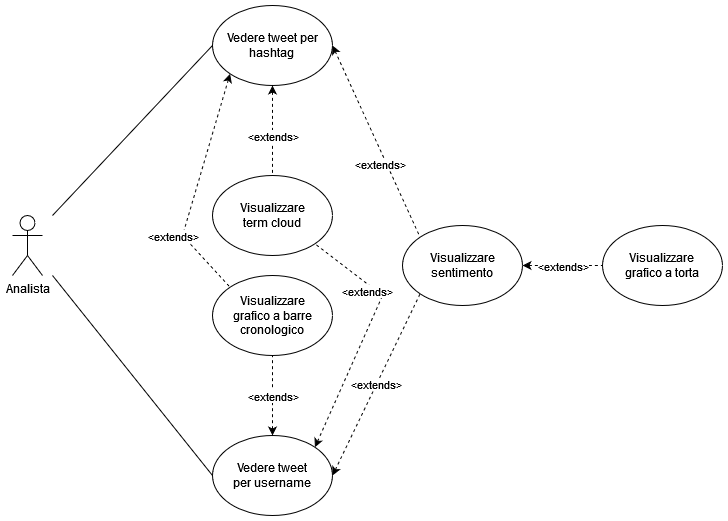

The diagram above was exported from draw.io. Its source (the exported page's mxGraphModel, read from the mxfile embedded in the PNG):
<mxGraphModel dx="1422" dy="752" grid="1" gridSize="10" guides="1" tooltips="1" connect="1" arrows="1" fold="1" page="1" pageScale="1" pageWidth="827" pageHeight="1169" math="0" shadow="0">
  <root>
    <mxCell id="0" />
    <mxCell id="1" parent="0" />
    <mxCell id="wpqyA-FpLVaELwN1TycZ-2" value="&lt;div&gt;Vedere tweet per&lt;/div&gt;&lt;div&gt;hashtag&lt;br&gt;&lt;/div&gt;" style="ellipse;whiteSpace=wrap;html=1;" vertex="1" parent="1">
      <mxGeometry x="290" y="90" width="120" height="80" as="geometry" />
    </mxCell>
    <mxCell id="wpqyA-FpLVaELwN1TycZ-4" value="" style="endArrow=none;dashed=1;html=1;rounded=0;endFill=1;startFill=1;startArrow=classic;exitX=1;exitY=0.5;exitDx=0;exitDy=0;entryX=0;entryY=0;entryDx=0;entryDy=0;" edge="1" parent="1" source="wpqyA-FpLVaELwN1TycZ-2" target="wpqyA-FpLVaELwN1TycZ-8">
      <mxGeometry width="50" height="50" relative="1" as="geometry">
        <mxPoint x="460" y="280" as="sourcePoint" />
        <mxPoint x="510" y="300" as="targetPoint" />
      </mxGeometry>
    </mxCell>
    <mxCell id="wpqyA-FpLVaELwN1TycZ-11" value="&amp;lt;extends&amp;gt;" style="edgeLabel;html=1;align=center;verticalAlign=middle;resizable=0;points=[];" vertex="1" connectable="0" parent="wpqyA-FpLVaELwN1TycZ-4">
      <mxGeometry x="0.2746" y="7" relative="1" as="geometry">
        <mxPoint x="-15" as="offset" />
      </mxGeometry>
    </mxCell>
    <mxCell id="wpqyA-FpLVaELwN1TycZ-5" value="Analista" style="shape=umlActor;verticalLabelPosition=bottom;verticalAlign=top;html=1;outlineConnect=0;" vertex="1" parent="1">
      <mxGeometry x="90" y="300" width="30" height="60" as="geometry" />
    </mxCell>
    <mxCell id="wpqyA-FpLVaELwN1TycZ-7" value="&lt;div&gt;Vedere tweet&lt;/div&gt;&lt;div&gt;per username&lt;br&gt;&lt;/div&gt;" style="ellipse;whiteSpace=wrap;html=1;" vertex="1" parent="1">
      <mxGeometry x="290" y="520" width="120" height="80" as="geometry" />
    </mxCell>
    <mxCell id="wpqyA-FpLVaELwN1TycZ-8" value="&lt;div&gt;Visualizzare&lt;/div&gt;&lt;div&gt;sentimento&lt;br&gt;&lt;/div&gt;" style="ellipse;whiteSpace=wrap;html=1;" vertex="1" parent="1">
      <mxGeometry x="480" y="310" width="120" height="80" as="geometry" />
    </mxCell>
    <mxCell id="wpqyA-FpLVaELwN1TycZ-10" value="&amp;lt;extends&amp;gt;" style="endArrow=none;dashed=1;html=1;rounded=0;endFill=1;startFill=1;startArrow=classic;exitX=1;exitY=0.5;exitDx=0;exitDy=0;entryX=0;entryY=1;entryDx=0;entryDy=0;" edge="1" parent="1" source="wpqyA-FpLVaELwN1TycZ-7" target="wpqyA-FpLVaELwN1TycZ-8">
      <mxGeometry width="50" height="50" relative="1" as="geometry">
        <mxPoint x="410" y="290" as="sourcePoint" />
        <mxPoint x="507.57359312880726" y="331.7157287525383" as="targetPoint" />
      </mxGeometry>
    </mxCell>
    <mxCell id="wpqyA-FpLVaELwN1TycZ-12" value="" style="endArrow=none;dashed=1;html=1;rounded=0;endFill=1;startFill=1;startArrow=classic;exitX=1;exitY=0.5;exitDx=0;exitDy=0;entryX=0;entryY=0.5;entryDx=0;entryDy=0;" edge="1" parent="1" source="wpqyA-FpLVaELwN1TycZ-8" target="wpqyA-FpLVaELwN1TycZ-14">
      <mxGeometry width="50" height="50" relative="1" as="geometry">
        <mxPoint x="540" y="250" as="sourcePoint" />
        <mxPoint x="540" y="130" as="targetPoint" />
      </mxGeometry>
    </mxCell>
    <mxCell id="wpqyA-FpLVaELwN1TycZ-15" value="&amp;lt;extends&amp;gt;" style="edgeLabel;html=1;align=center;verticalAlign=middle;resizable=0;points=[];" vertex="1" connectable="0" parent="wpqyA-FpLVaELwN1TycZ-12">
      <mxGeometry x="0.375" y="-1" relative="1" as="geometry">
        <mxPoint x="-15" y="-1" as="offset" />
      </mxGeometry>
    </mxCell>
    <mxCell id="wpqyA-FpLVaELwN1TycZ-14" value="&lt;div&gt;Visualizzare&lt;/div&gt;&lt;div&gt;grafico a torta&lt;br&gt;&lt;/div&gt;" style="ellipse;whiteSpace=wrap;html=1;" vertex="1" parent="1">
      <mxGeometry x="680" y="310" width="120" height="80" as="geometry" />
    </mxCell>
    <mxCell id="wpqyA-FpLVaELwN1TycZ-16" value="&lt;div&gt;Visualizzare&lt;/div&gt;&lt;div&gt;grafico a barre&lt;/div&gt;&lt;div&gt;cronologico&lt;br&gt;&lt;/div&gt;" style="ellipse;whiteSpace=wrap;html=1;" vertex="1" parent="1">
      <mxGeometry x="290" y="360" width="120" height="80" as="geometry" />
    </mxCell>
    <mxCell id="wpqyA-FpLVaELwN1TycZ-17" value="&lt;div&gt;Visualizzare&lt;/div&gt;term cloud" style="ellipse;whiteSpace=wrap;html=1;" vertex="1" parent="1">
      <mxGeometry x="290" y="260" width="120" height="80" as="geometry" />
    </mxCell>
    <mxCell id="wpqyA-FpLVaELwN1TycZ-18" value="" style="endArrow=none;dashed=1;html=1;rounded=0;endFill=1;startFill=1;startArrow=classic;exitX=0.5;exitY=1;exitDx=0;exitDy=0;entryX=0.5;entryY=0;entryDx=0;entryDy=0;" edge="1" parent="1" source="wpqyA-FpLVaELwN1TycZ-2" target="wpqyA-FpLVaELwN1TycZ-17">
      <mxGeometry width="50" height="50" relative="1" as="geometry">
        <mxPoint x="420" y="140" as="sourcePoint" />
        <mxPoint x="507.57359312880726" y="331.7157287525381" as="targetPoint" />
      </mxGeometry>
    </mxCell>
    <mxCell id="wpqyA-FpLVaELwN1TycZ-19" value="&amp;lt;extends&amp;gt;" style="edgeLabel;html=1;align=center;verticalAlign=middle;resizable=0;points=[];" vertex="1" connectable="0" parent="wpqyA-FpLVaELwN1TycZ-18">
      <mxGeometry x="0.2746" y="7" relative="1" as="geometry">
        <mxPoint x="-7" y="-7" as="offset" />
      </mxGeometry>
    </mxCell>
    <mxCell id="wpqyA-FpLVaELwN1TycZ-20" value="" style="endArrow=none;dashed=1;html=1;rounded=0;endFill=1;startFill=1;startArrow=classic;exitX=1;exitY=0;exitDx=0;exitDy=0;entryX=1;entryY=1;entryDx=0;entryDy=0;" edge="1" parent="1" source="wpqyA-FpLVaELwN1TycZ-7" target="wpqyA-FpLVaELwN1TycZ-17">
      <mxGeometry width="50" height="50" relative="1" as="geometry">
        <mxPoint x="450" y="330" as="sourcePoint" />
        <mxPoint x="450" y="420" as="targetPoint" />
        <Array as="points">
          <mxPoint x="460" y="380" />
        </Array>
      </mxGeometry>
    </mxCell>
    <mxCell id="wpqyA-FpLVaELwN1TycZ-21" value="&amp;lt;extends&amp;gt;" style="edgeLabel;html=1;align=center;verticalAlign=middle;resizable=0;points=[];" vertex="1" connectable="0" parent="wpqyA-FpLVaELwN1TycZ-20">
      <mxGeometry x="0.2746" y="7" relative="1" as="geometry">
        <mxPoint x="-7" y="-7" as="offset" />
      </mxGeometry>
    </mxCell>
    <mxCell id="wpqyA-FpLVaELwN1TycZ-22" value="" style="endArrow=none;dashed=1;html=1;rounded=0;endFill=1;startFill=1;startArrow=classic;exitX=0.5;exitY=0;exitDx=0;exitDy=0;entryX=0.5;entryY=1;entryDx=0;entryDy=0;" edge="1" parent="1" source="wpqyA-FpLVaELwN1TycZ-7" target="wpqyA-FpLVaELwN1TycZ-16">
      <mxGeometry width="50" height="50" relative="1" as="geometry">
        <mxPoint x="360" y="180" as="sourcePoint" />
        <mxPoint x="350" y="460" as="targetPoint" />
      </mxGeometry>
    </mxCell>
    <mxCell id="wpqyA-FpLVaELwN1TycZ-23" value="&amp;lt;extends&amp;gt;" style="edgeLabel;html=1;align=center;verticalAlign=middle;resizable=0;points=[];" vertex="1" connectable="0" parent="wpqyA-FpLVaELwN1TycZ-22">
      <mxGeometry x="0.2746" y="7" relative="1" as="geometry">
        <mxPoint x="7" y="11" as="offset" />
      </mxGeometry>
    </mxCell>
    <mxCell id="wpqyA-FpLVaELwN1TycZ-24" value="" style="endArrow=none;dashed=1;html=1;rounded=0;endFill=1;startFill=1;startArrow=classic;exitX=0;exitY=1;exitDx=0;exitDy=0;entryX=0;entryY=0;entryDx=0;entryDy=0;" edge="1" parent="1" source="wpqyA-FpLVaELwN1TycZ-2" target="wpqyA-FpLVaELwN1TycZ-16">
      <mxGeometry width="50" height="50" relative="1" as="geometry">
        <mxPoint x="402.42640687119274" y="541.7157287525379" as="sourcePoint" />
        <mxPoint x="402.42640687119274" y="338.2842712474619" as="targetPoint" />
        <Array as="points">
          <mxPoint x="260" y="320" />
        </Array>
      </mxGeometry>
    </mxCell>
    <mxCell id="wpqyA-FpLVaELwN1TycZ-25" value="&amp;lt;extends&amp;gt;" style="edgeLabel;html=1;align=center;verticalAlign=middle;resizable=0;points=[];" vertex="1" connectable="0" parent="wpqyA-FpLVaELwN1TycZ-24">
      <mxGeometry x="0.2746" y="7" relative="1" as="geometry">
        <mxPoint x="-21" y="14" as="offset" />
      </mxGeometry>
    </mxCell>
    <mxCell id="wpqyA-FpLVaELwN1TycZ-28" value="" style="endArrow=none;html=1;rounded=0;entryX=0;entryY=0.5;entryDx=0;entryDy=0;" edge="1" parent="1" target="wpqyA-FpLVaELwN1TycZ-2">
      <mxGeometry width="50" height="50" relative="1" as="geometry">
        <mxPoint x="130" y="300" as="sourcePoint" />
        <mxPoint x="190" y="120" as="targetPoint" />
      </mxGeometry>
    </mxCell>
    <mxCell id="wpqyA-FpLVaELwN1TycZ-31" value="" style="endArrow=none;html=1;rounded=0;entryX=0;entryY=0.5;entryDx=0;entryDy=0;" edge="1" parent="1" target="wpqyA-FpLVaELwN1TycZ-7">
      <mxGeometry width="50" height="50" relative="1" as="geometry">
        <mxPoint x="130" y="360" as="sourcePoint" />
        <mxPoint x="300" y="140" as="targetPoint" />
      </mxGeometry>
    </mxCell>
  </root>
</mxGraphModel>